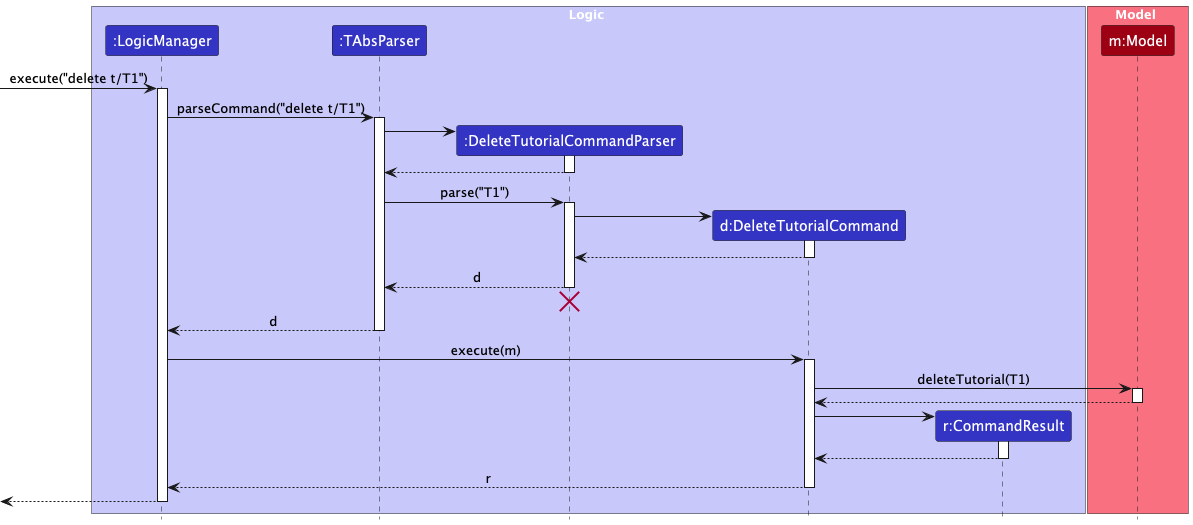

The diagram above was rendered by PlantUML. Its source (embedded in the PNG):
@startuml
!include style.puml
skinparam ArrowFontStyle plain

box Logic LOGIC_COLOR_T1
participant ":LogicManager" as LogicManager LOGIC_COLOR
participant ":TAbsParser" as TAbsParser LOGIC_COLOR
participant ":DeleteTutorialCommandParser" as DeleteTutorialCommandParser LOGIC_COLOR
participant "d:DeleteTutorialCommand" as DeleteTutorialCommand LOGIC_COLOR
participant "r:CommandResult" as CommandResult LOGIC_COLOR
end box

box Model MODEL_COLOR_T1
participant "m:Model" as Model MODEL_COLOR
end box

[-> LogicManager : execute("delete t/T1")
activate LogicManager

LogicManager -> TAbsParser : parseCommand("delete t/T1")
activate TAbsParser

create DeleteTutorialCommandParser
TAbsParser -> DeleteTutorialCommandParser
activate DeleteTutorialCommandParser

DeleteTutorialCommandParser --> TAbsParser
deactivate DeleteTutorialCommandParser

TAbsParser -> DeleteTutorialCommandParser : parse("T1")
activate DeleteTutorialCommandParser

create DeleteTutorialCommand
DeleteTutorialCommandParser -> DeleteTutorialCommand
activate DeleteTutorialCommand

DeleteTutorialCommand --> DeleteTutorialCommandParser :
deactivate DeleteTutorialCommand

DeleteTutorialCommandParser --> TAbsParser : d
deactivate DeleteTutorialCommandParser
'Hidden arrow to position the destroy marker below the end of the activation bar.
DeleteTutorialCommandParser -[hidden]-> TAbsParser
destroy DeleteTutorialCommandParser

TAbsParser --> LogicManager : d
deactivate TAbsParser

LogicManager -> DeleteTutorialCommand : execute(m)
activate DeleteTutorialCommand

DeleteTutorialCommand -> Model : deleteTutorial(T1)
activate Model

Model --> DeleteTutorialCommand
deactivate Model

create CommandResult
DeleteTutorialCommand -> CommandResult
activate CommandResult

CommandResult --> DeleteTutorialCommand
deactivate CommandResult

DeleteTutorialCommand --> LogicManager : r
deactivate DeleteTutorialCommand

[<--LogicManager
deactivate LogicManager
@enduml